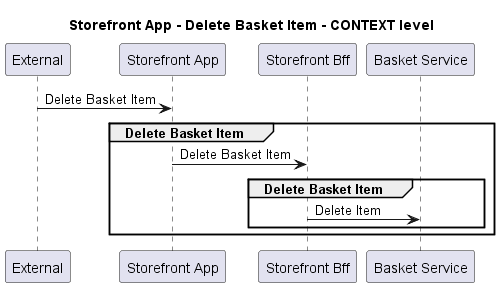

The diagram above was rendered by PlantUML. Its source (embedded in the PNG):
@startuml
!pragma layout smetana

title Storefront App - Delete Basket Item - CONTEXT level

participant "External" as C4InterFlow.SoftwareSystems.ExternalSystem
participant "Storefront App" as ECommercePlatform.SoftwareSystems.StorefrontApp
participant "Storefront Bff" as ECommercePlatform.SoftwareSystems.StorefrontBff
participant "Basket Service" as ECommercePlatform.SoftwareSystems.BasketService

C4InterFlow.SoftwareSystems.ExternalSystem -> ECommercePlatform.SoftwareSystems.StorefrontApp : Delete Basket Item
group Delete Basket Item
ECommercePlatform.SoftwareSystems.StorefrontApp -> ECommercePlatform.SoftwareSystems.StorefrontBff : Delete Basket Item
group Delete Basket Item
ECommercePlatform.SoftwareSystems.StorefrontBff -> ECommercePlatform.SoftwareSystems.BasketService : Delete Item
end
end


@enduml